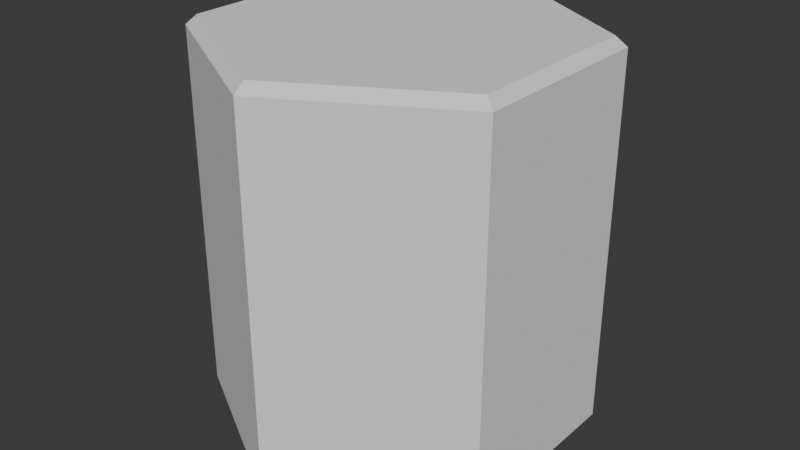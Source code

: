# Source: Tile_0.blend  (saved by Blender 4.0.36; exported with 4.5.12 LTS)
import bpy
from mathutils import Matrix  # noqa: F401  (used for matrix-valued properties, if any)

bpy.ops.wm.read_factory_settings(use_empty=True)
scene = bpy.context.scene
scene.name = 'Scene'

# ---- collections
col_collection = bpy.data.collections.new('Collection'); scene.collection.children.link(col_collection)

# ---- world
world_world = bpy.data.worlds.new('World'); scene.world = world_world
world_world.use_nodes = True; world_world.node_tree.nodes.clear()
_N = world_world.node_tree.nodes; _L = world_world.node_tree.links
n0 = _N.new('ShaderNodeOutputWorld'); n0.name = 'World Output'; n0.location = (300, 300)
n1 = _N.new('ShaderNodeBackground'); n1.name = 'Background'; n1.location = (10, 300)
n1.inputs[0].default_value = (0.05088, 0.05088, 0.05088, 1.0)
_L.new(n1.outputs[0], n0.inputs[0])
n0.is_active_output = True
world_world.color = (0.05088, 0.05088, 0.05088)
world_world.use_sun_shadow = False
world_world.sun_shadow_jitter_overblur = 0.0

# ---- meshes
me_x = bpy.data.meshes.new('Окружность')
me_x.from_pydata([(3.544e-16, -2.0, -1.0), (-0.866, -2.0, -0.5), (-0.866, -2.0, 0.5), (1.719e-16, -2.0, 1.0), (0.866, -2.0, 0.5), (0.866, -2.0, -0.5), (1.002e-16, -0.05, -1.0), (8.6e-17, -2.059e-08, -0.9423), (-0.816, -1.03e-08, -0.4711), (-0.866, -0.05, -0.5), (-0.816, 1.03e-08, 0.4711), (-0.866, -0.05, 0.5), (-8.6e-17, 2.059e-08, 0.9423), (-8.229e-17, -0.05, 1.0), (0.816, 1.03e-08, 0.4711), (0.866, -0.05, 0.5), (0.816, -1.03e-08, -0.4711), (0.866, -0.05, -0.5)], [], [(13, 3, 4, 15), (16, 7, 12, 14), (9, 1, 2, 11), (11, 2, 3, 13), (17, 5, 0, 6), (6, 0, 1, 9), (9, 8, 7, 6), (15, 4, 5, 17), (13, 12, 10, 11), (15, 14, 12, 13), (11, 10, 8, 9), (6, 7, 16, 17), (17, 16, 14, 15), (7, 8, 10, 12)])
_uv = me_x.uv_layers.new(name='UVКарта')
_uv.uv.foreach_set('vector', [0.0, 0.0, 0.0, 0.0, 0.0, 0.0, 0.0, 0.0, 0.0, 0.0, 0.0, 0.0, 0.0, 0.0, 0.0, 0.0, 0.0, 0.0, 0.0, 0.0, 0.0, 0.0, 0.0, 0.0, 0.0, 0.0, 0.0, 0.0, 0.0, 0.0, 0.0, 0.0, 0.0, 0.0, 0.0, 0.0, 0.0, 0.0, 0.0, 0.0, 0.0, 0.0, 0.0, 0.0, 0.0, 0.0, 0.0, 0.0, 0.0, 0.0, 0.0, 0.0, 0.0, 0.0, 0.0, 0.0, 0.0, 0.0, 0.0, 0.0, 0.0, 0.0, 0.0, 0.0, 0.0, 0.0, 0.0, 0.0, 0.0, 0.0, 0.0, 0.0, 0.0, 0.0, 0.0, 0.0, 0.0, 0.0, 0.0, 0.0, 0.0, 0.0, 0.0, 0.0, 0.0, 0.0, 0.0, 0.0, 0.0, 0.0, 0.0, 0.0, 0.0, 0.0, 0.0, 0.0, 0.0, 0.0, 0.0, 0.0, 0.0, 0.0, 0.0, 0.0, 0.0, 0.0, 0.0, 0.0, 0.0, 0.0, 0.0, 0.0])
me_x.update()

# ---- objects
ob_x = bpy.data.objects.new('Окружность', me_x)

# ---- transforms, parenting, visibility, modifiers, constraints
ob_x.location = (0.0, 0.0, 0.0)
ob_x.rotation_euler = (1.571, 1.794e-16, 9.126e-17)

# ---- collection membership
col_collection.objects.link(ob_x)

# ---- scene / render settings (as saved in the file)
scene.frame_start = 1; scene.frame_end = 250; scene.frame_set(1)
scene.render.engine = 'BLENDER_EEVEE_NEXT'
scene.cycles.sampling_pattern = 'TABULATED_SOBOL'
bpy.context.view_layer.update()

# ---- added for rendering (the .blend has no active camera and no usable light): camera, sun
cam_auto = bpy.data.cameras.new('AutoCamera')
cam_auto.lens = 50.0
cam_auto.sensor_width = 36.0
cam_auto.clip_end = 1000.0
ob_auto_camera = bpy.data.objects.new('AutoCamera', cam_auto)
scene.collection.objects.link(ob_auto_camera)
ob_auto_camera.location = (3.06862, -3.68235, 1.4549)
ob_auto_camera.rotation_euler = (1.09748, -7.21219e-08, 0.694738)
scene.camera = ob_auto_camera
light_auto_sun = bpy.data.lights.new('AutoSun', 'SUN')
light_auto_sun.energy = 3.0
light_auto_sun.angle = 0.0523599
ob_auto_sun = bpy.data.objects.new('AutoSun', light_auto_sun)
scene.collection.objects.link(ob_auto_sun)
ob_auto_sun.rotation_euler = (0.872665, 0.174533, 0.523599)
bpy.context.view_layer.update()

